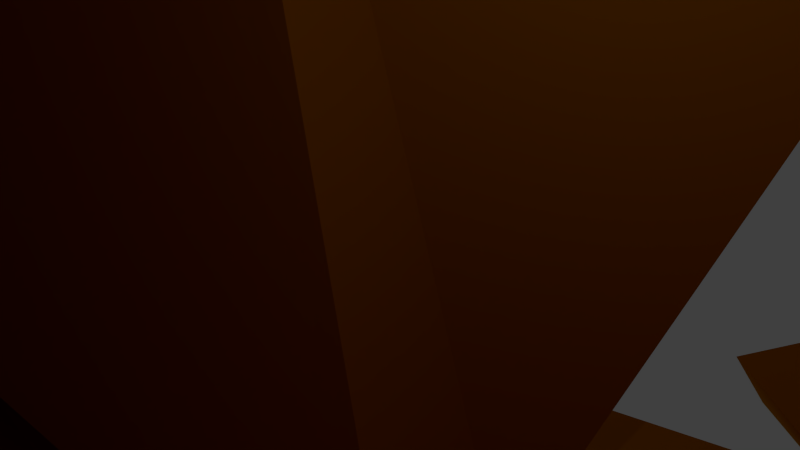 # Source: LongHair.blend  (saved by Blender 2.76.0; exported with 4.5.12 LTS)
import bpy
from mathutils import Matrix  # noqa: F401  (used for matrix-valued properties, if any)

bpy.ops.wm.read_factory_settings(use_empty=True)
scene = bpy.context.scene
scene.name = 'Scene'

# ---- collections
col_collection_1 = bpy.data.collections.new('Collection 1'); scene.collection.children.link(col_collection_1)

# ---- materials (node trees are filled in below, after node groups)
mat_material__70566 = bpy.data.materials.new('Material #70566')
mat_material__70566.alpha_threshold = 0.0
mat_material__70566.use_transparent_shadow = False
mat_material__70566.diffuse_color = (0.6157, 0.2314, 0.0, 1.0)
mat_material__70566.specular_color = (0.9, 0.9, 0.9)
mat_material__70566.roughness = 0.5
mat_material__70566.specular_intensity = 0.0
mat_material__70639 = bpy.data.materials.new('Material #70639')
mat_material__70639.alpha_threshold = 0.0
mat_material__70639.use_transparent_shadow = False
mat_material__70639.diffuse_color = (0.6157, 0.2314, 0.0, 1.0)
mat_material__70639.specular_color = (0.9, 0.9, 0.9)
mat_material__70639.roughness = 0.5
mat_material__70639.specular_intensity = 0.0
mat_material__70640 = bpy.data.materials.new('Material #70640')
mat_material__70640.alpha_threshold = 0.0
mat_material__70640.use_transparent_shadow = False
mat_material__70640.diffuse_color = (0.6157, 0.2314, 0.0, 1.0)
mat_material__70640.specular_color = (0.9, 0.9, 0.9)
mat_material__70640.roughness = 0.5
mat_material__70640.specular_intensity = 0.0
mat_material__70642 = bpy.data.materials.new('Material #70642')
mat_material__70642.alpha_threshold = 0.0
mat_material__70642.use_transparent_shadow = False
mat_material__70642.diffuse_color = (0.6157, 0.2314, 0.0, 1.0)
mat_material__70642.specular_color = (0.9, 0.9, 0.9)
mat_material__70642.roughness = 0.5
mat_material__70642.specular_intensity = 0.0
mat_material__70644 = bpy.data.materials.new('Material #70644')
mat_material__70644.alpha_threshold = 0.0
mat_material__70644.use_transparent_shadow = False
mat_material__70644.diffuse_color = (0.6157, 0.2314, 0.0, 1.0)
mat_material__70644.specular_color = (0.9, 0.9, 0.9)
mat_material__70644.roughness = 0.5
mat_material__70644.specular_intensity = 0.0
mat_material__70646 = bpy.data.materials.new('Material #70646')
mat_material__70646.alpha_threshold = 0.0
mat_material__70646.use_transparent_shadow = False
mat_material__70646.diffuse_color = (0.6157, 0.2314, 0.0, 1.0)
mat_material__70646.specular_color = (0.9, 0.9, 0.9)
mat_material__70646.roughness = 0.5
mat_material__70646.specular_intensity = 0.0
mat_material__70648 = bpy.data.materials.new('Material #70648')
mat_material__70648.alpha_threshold = 0.0
mat_material__70648.use_transparent_shadow = False
mat_material__70648.diffuse_color = (0.6157, 0.2314, 0.0, 1.0)
mat_material__70648.specular_color = (0.9, 0.9, 0.9)
mat_material__70648.roughness = 0.5
mat_material__70648.specular_intensity = 0.0
mat_material__70651 = bpy.data.materials.new('Material #70651')
mat_material__70651.alpha_threshold = 0.0
mat_material__70651.use_transparent_shadow = False
mat_material__70651.diffuse_color = (0.6157, 0.2314, 0.0, 1.0)
mat_material__70651.specular_color = (0.9, 0.9, 0.9)
mat_material__70651.roughness = 0.5
mat_material__70651.specular_intensity = 0.0
mat_material__70652 = bpy.data.materials.new('Material #70652')
mat_material__70652.alpha_threshold = 0.0
mat_material__70652.use_transparent_shadow = False
mat_material__70652.diffuse_color = (0.6157, 0.2314, 0.0, 1.0)
mat_material__70652.specular_color = (0.9, 0.9, 0.9)
mat_material__70652.roughness = 0.5
mat_material__70652.specular_intensity = 0.0
mat_material__70654 = bpy.data.materials.new('Material #70654')
mat_material__70654.alpha_threshold = 0.0
mat_material__70654.use_transparent_shadow = False
mat_material__70654.diffuse_color = (0.6157, 0.2314, 0.0, 1.0)
mat_material__70654.specular_color = (0.9, 0.9, 0.9)
mat_material__70654.roughness = 0.5
mat_material__70654.specular_intensity = 0.0

# ---- material node trees

# ---- world
world_world = bpy.data.worlds.new('World'); scene.world = world_world
world_world.color = (0.05088, 0.05088, 0.05088)
world_world.use_sun_shadow = False
world_world.sun_shadow_jitter_overblur = 0.0
world_world.cycles.sampling_method = 'MANUAL'
world_world.cycles.sample_map_resolution = 256

# ---- cameras
cam_camera = bpy.data.cameras.new('Camera')
cam_camera.clip_end = 100.0
cam_camera.lens = 35.0
cam_camera.sensor_width = 32.0
cam_camera.sensor_height = 18.0
cam_camera.ortho_scale = 7.314
cam_camera.dof.focus_distance = 0.0
cam_camera.dof.aperture_fstop = 128.0

# ---- lights
light_lamp = bpy.data.lights.new('Lamp', 'POINT')
light_lamp.transmission_factor = 0.0
light_lamp.cutoff_distance = 30.0
light_lamp.energy = 100.0
light_lamp.shadow_buffer_clip_start = 1.001
light_lamp.shadow_soft_size = 0.1
light_lamp.shadow_maximum_resolution = 0.006
light_lamp.use_absolute_resolution = True
light_lamp.cycles.use_multiple_importance_sampling = False

# ---- meshes
me_untitled_004 = bpy.data.meshes.new('Untitled.004')
me_untitled_004.from_pydata([(15.43, -9.382, 0.06736), (14.5, -8.794, 6.739), (16.09, -2.634, 8.004), (17.68, -2.791, 0.442), (13.67, -2.844, 13.12), (12.9, 5.829, 11.58), (14.37, 9.701, 7.668), (15.39, 10.83, 0.287), (-6.986, -14.35, 11.77), (-44.69, -12.19, 9.262), (-37.19, -3.644, 14.76), (-5.093, -20.15, 2.699), (-44.38, -15.86, -1.53), (-2.871, 6.323, 14.13), (6.605, -11.6, 8.896), (7.506, -15.85, 0.06068), (-3.504, 2.117, 17.24), (-0.4821, 0.03963, 16.58), (6.598, 6.809, 14.31), (0.7448, 12.63, 10.95), (8.108, 13.67, 6.702), (7.65, 15.95, -1.443), (1.821, 15.41, 3.629), (1.815, 15.53, -4.065), (16.35, -2.601, -6.338), (15.29, -8.338, -5.888), (12.52, -2.214, -12.29), (12.84, 6.89, -12.58), (14.68, 10.25, -7.533), (-33.23, -5.469, -14.03), (-39.33, -12.76, -8.408), (-6.622, 5.533, -15.13), (-2.014, -0.243, -16.36), (6.34, -12.82, -8.507), (3.75, -2.833, -16.01), (-1.535, -6.408, -15.01), (4.472, 7.867, -14.24), (7.488, 13.21, -8.208), (-0.6845, 10.41, -13.33), (8.306, 9.368, 11.73), (-40.11, -7.591, 11.91), (-43.63, -5.083, 13.4), (-39.42, -14.1, 5.652), (-5.11, -17.02, -6.084), (-5.003, -12.69, -10.15), (-40.33, -8.014, -11.89), (3.597, -0.5581, -15.8), (-1.08, -5.791, 13.92), (-41.99, -9.504, 7.353), (-35.99, -2.664, 11.75), (-35.83, -12.56, -0.3803), (-7.537, 1.962, 16.0), (-8.133, -1.17, 16.13), (-6.753, -2.504, 15.86), (-0.1031, 12.11, 10.31), (5.912, 11.19, 5.305), (5.546, 13.01, -1.211), (0.8828, 12.36, -1.444), (0.8779, 12.68, -3.308), (-32.82, -3.835, -14.28), (-37.71, -9.954, -6.783), (-5.872, 4.693, -11.86), (-2.186, 0.05696, -13.15), (-1.693, -3.605, -16.33), (-1.802, -3.956, -16.13), (3.003, 6.545, -11.45), (5.416, 10.82, -6.622), (-0.9418, 8.583, -10.72), (6.075, 7.82, 11.33), (-38.33, -5.821, 9.468), (-41.15, -3.815, 10.66), (-37.77, -11.03, 4.466), (-38.51, -6.16, -9.57), (-1.815, -1.785, -16.17), (-8.106, -2.931, 15.18)], [(68, 47)], [(0, 3, 2), (2, 1, 0), (47, 14, 4), (4, 17, 47), (5, 4, 2), (2, 6, 5), (7, 6, 2), (2, 3, 7), (40, 10, 41), (11, 8, 42), (11, 15, 14), (14, 8, 11), (47, 10, 8), (8, 14, 47), (0, 1, 14), (14, 15, 0), (13, 16, 17), (17, 18, 13), (5, 18, 17), (17, 4, 5), (7, 21, 20), (20, 6, 7), (5, 6, 20), (20, 39, 5), (0, 25, 24), (24, 3, 0), (26, 24, 25), (27, 28, 24), (24, 26, 27), (7, 3, 24), (24, 28, 7), (43, 12, 30), (29, 35, 44), (25, 33, 26), (0, 15, 33), (33, 25, 0), (32, 31, 36), (36, 46, 32), (27, 26, 34), (27, 34, 46), (27, 46, 36), (36, 38, 37), (7, 28, 37), (37, 21, 7), (27, 36, 37), (21, 37, 23), (22, 20, 21), (19, 39, 20), (39, 13, 18), (10, 40, 8), (42, 8, 9), (12, 43, 11), (11, 43, 33), (33, 15, 11), (30, 44, 43), (44, 35, 34), (34, 33, 44), (29, 44, 30), (30, 45, 29), (8, 40, 9), (11, 42, 12), (27, 37, 28), (26, 33, 34), (44, 33, 43), (4, 14, 1), (1, 2, 4), (5, 39, 18), (9, 40, 69), (69, 48, 9), (12, 42, 71), (71, 50, 12), (16, 13, 51), (51, 52, 16), (17, 16, 52), (52, 53, 17), (47, 17, 53), (53, 74, 47), (22, 21, 56), (56, 57, 22), (30, 12, 50), (50, 60, 30), (31, 32, 62), (62, 61, 31), (35, 59, 64), (64, 63, 34), (50, 71, 74), (34, 35, 64), (46, 34, 63), (63, 73, 46), (36, 31, 61), (61, 65, 36), (21, 23, 58), (58, 56, 21), (19, 20, 55), (55, 54, 19), (20, 22, 57), (57, 55, 20), (23, 37, 66), (66, 58, 23), (37, 38, 67), (67, 66, 37), (38, 36, 65), (65, 67, 38), (39, 19, 54), (54, 68, 39), (13, 39, 68), (68, 51, 13), (40, 41, 70), (70, 69, 40), (41, 10, 49), (49, 70, 41), (42, 9, 48), (48, 71, 42), (45, 30, 60), (60, 72, 45), (29, 45, 72), (72, 59, 29), (32, 46, 73), (73, 62, 32), (10, 47, 74), (74, 49, 10), (72, 60, 59), (35, 29, 59), (60, 50, 63), (48, 69, 71), (70, 49, 69), (49, 74, 69), (69, 74, 71), (64, 59, 63), (59, 60, 63), (73, 63, 62), (74, 63, 50), (74, 53, 63), (63, 53, 62), (58, 66, 56), (61, 62, 65), (67, 65, 66), (53, 68, 62), (51, 68, 52), (53, 52, 68), (54, 55, 68), (57, 56, 55)])
me_untitled_004.polygons.foreach_set('use_smooth', [1, 1, 1, 1, 1, 1, 1, 1, 1, 1, 1, 1, 1, 1, 1, 1, 1, 1, 1, 1, 1, 1, 1, 1, 1, 1, 1, 1, 1, 1, 1, 1, 1, 1, 1, 1, 1, 1, 1, 1, 1, 1, 1, 1, 1, 1, 1, 1, 1, 1, 1, 1, 1, 1, 1, 1, 1, 1, 1, 1, 1, 1, 1, 1, 1, 1, 1, 0, 0, 0, 0, 0, 0, 0, 0, 0, 0, 0, 0, 0, 0, 0, 0, 0, 0, 0, 0, 0, 0, 0, 0, 0, 0, 0, 0, 0, 0, 0, 0, 0, 0, 0, 0, 0, 0, 0, 0, 0, 0, 0, 0, 0, 0, 0, 0, 0, 0, 0, 0, 0, 0, 0, 0, 0, 0, 0, 0, 0, 0, 0, 0, 0, 0, 0, 0, 0, 0, 0, 0, 0, 0, 0])
_uv = me_untitled_004.uv_layers.new(name='UVChannel_1')
_uv.uv.foreach_set('vector', [0.5169, 0.4897, 0.5131, 0.4088, 0.4143, 0.4121, 0.4143, 0.4121, 0.4334, 0.491, 0.5169, 0.4897, 0.2445, 0.5482, 0.3826, 0.592, 0.3506, 0.4249, 0.3506, 0.4249, 0.2619, 0.444, 0.2445, 0.5482, 0.3627, 0.3032, 0.3506, 0.4249, 0.4143, 0.4121, 0.4143, 0.4121, 0.4204, 0.238, 0.3627, 0.3032, 0.5217, 0.2202, 0.4204, 0.238, 0.4143, 0.4121, 0.4143, 0.4121, 0.5131, 0.4088, 0.5217, 0.2202, 0.2539, 0.8342, 0.1936, 0.7642, 0.1919, 0.8679, 0.4743, 0.7824, 0.3352, 0.7841, 0.4198, 0.8667, 0.4743, 0.7824, 0.5204, 0.6125, 0.3826, 0.592, 0.3826, 0.592, 0.3352, 0.7841, 0.4743, 0.7824, 0.2445, 0.5482, 0.1936, 0.7642, 0.3352, 0.7841, 0.3352, 0.7841, 0.3826, 0.592, 0.2445, 0.5482, 0.5169, 0.4897, 0.4334, 0.491, 0.3826, 0.592, 0.3826, 0.592, 0.5204, 0.6125, 0.5169, 0.4897, 0.131, 0.3562, 0.1223, 0.4446, 0.2619, 0.444, 0.2619, 0.444, 0.2506, 0.2921, 0.131, 0.3562, 0.3627, 0.3032, 0.2506, 0.2921, 0.2619, 0.444, 0.2619, 0.444, 0.3506, 0.4249, 0.3627, 0.3032, 0.5217, 0.2202, 0.5524, 0.09709, 0.3977, 0.1399, 0.3977, 0.1399, 0.4204, 0.238, 0.5217, 0.2202, 0.3627, 0.3032, 0.4204, 0.238, 0.3977, 0.1399, 0.3977, 0.1399, 0.2573, 0.2097, 0.3627, 0.3032, 0.5169, 0.4897, 0.5882, 0.4779, 0.602, 0.4125, 0.602, 0.4125, 0.5131, 0.4088, 0.5169, 0.4897, 0.6978, 0.4187, 0.602, 0.4125, 0.5882, 0.4779, 0.692, 0.2918, 0.6258, 0.2358, 0.602, 0.4125, 0.602, 0.4125, 0.6978, 0.4187, 0.692, 0.2918, 0.5217, 0.2202, 0.5131, 0.4088, 0.602, 0.4125, 0.602, 0.4125, 0.6258, 0.2358, 0.5217, 0.2202, 0.6624, 0.7566, 0.5541, 0.9186, 0.6988, 0.8308, 0.8221, 0.6996, 0.8518, 0.6187, 0.7515, 0.7194, 0.5882, 0.4779, 0.647, 0.5944, 0.6978, 0.4187, 0.5169, 0.4897, 0.5204, 0.6125, 0.647, 0.5944, 0.647, 0.5944, 0.5882, 0.4779, 0.5169, 0.4897, 0.8543, 0.4123, 0.9632, 0.3773, 0.8244, 0.2568, 0.8244, 0.2568, 0.7776, 0.372, 0.8543, 0.4123, 0.692, 0.2918, 0.6978, 0.4187, 0.82, 0.4923, 0.692, 0.2918, 0.82, 0.4923, 0.7776, 0.372, 0.692, 0.2918, 0.7776, 0.372, 0.8244, 0.2568, 0.8244, 0.2568, 0.9086, 0.1989, 0.7081, 0.1444, 0.5217, 0.2202, 0.6258, 0.2358, 0.7081, 0.1444, 0.7081, 0.1444, 0.5524, 0.09709, 0.5217, 0.2202, 0.692, 0.2918, 0.8244, 0.2568, 0.7081, 0.1444, 0.5524, 0.09709, 0.7081, 0.1444, 0.6407, 0.03842, 0.4184, 0.03337, 0.3977, 0.1399, 0.5524, 0.09709, 0.2775, 0.07865, 0.2573, 0.2097, 0.3977, 0.1399, 0.2573, 0.2097, 0.131, 0.3562, 0.2506, 0.2921, 0.1936, 0.7642, 0.2539, 0.8342, 0.3352, 0.7841, 0.4198, 0.8667, 0.3352, 0.7841, 0.3242, 0.926, 0.5541, 0.9186, 0.6624, 0.7566, 0.4743, 0.7824, 0.4743, 0.7824, 0.6624, 0.7566, 0.647, 0.5944, 0.647, 0.5944, 0.5204, 0.6125, 0.4743, 0.7824, 0.6988, 0.8308, 0.7515, 0.7194, 0.6624, 0.7566, 0.7515, 0.7194, 0.8518, 0.6187, 0.82, 0.4923, 0.82, 0.4923, 0.647, 0.5944, 0.7515, 0.7194, 0.8221, 0.6996, 0.7515, 0.7194, 0.6988, 0.8308, 0.6988, 0.8308, 0.7928, 0.8208, 0.8221, 0.6996, 0.3352, 0.7841, 0.2539, 0.8342, 0.3242, 0.926, 0.4743, 0.7824, 0.4198, 0.8667, 0.5541, 0.9186, 0.692, 0.2918, 0.7081, 0.1444, 0.6258, 0.2358, 0.6978, 0.4187, 0.647, 0.5944, 0.82, 0.4923, 0.7515, 0.7194, 0.647, 0.5944, 0.6624, 0.7566, 0.3506, 0.4249, 0.3826, 0.592, 0.4334, 0.491, 0.4334, 0.491, 0.4143, 0.4121, 0.3506, 0.4249, 0.3627, 0.3032, 0.2573, 0.2097, 0.2506, 0.2921, 0.3242, 0.926, 0.2539, 0.8342, 0.2539, 0.8342, 0.2539, 0.8342, 0.3242, 0.926, 0.3242, 0.926, 0.5541, 0.9186, 0.4198, 0.8667, 0.4198, 0.8667, 0.4198, 0.8667, 0.5541, 0.9186, 0.5541, 0.9186, 0.1223, 0.4446, 0.131, 0.3562, 0.131, 0.3562, 0.131, 0.3562, 0.1223, 0.4446, 0.1223, 0.4446, 0.2619, 0.444, 0.1223, 0.4446, 0.1223, 0.4446, 0.1223, 0.4446, 0.2619, 0.444, 0.2619, 0.444, 0.2445, 0.5482, 0.2619, 0.444, 0.2619, 0.444, 0.2619, 0.444, 0.2445, 0.5482, 0.2445, 0.5482, 0.4184, 0.03337, 0.5524, 0.09709, 0.5524, 0.09709, 0.5524, 0.09709, 0.4184, 0.03337, 0.4184, 0.03337, 0.6988, 0.8308, 0.5541, 0.9186, 0.5541, 0.9186, 0.5541, 0.9186, 0.6988, 0.8308, 0.6988, 0.8308, 0.9632, 0.3773, 0.8543, 0.4123, 0.8543, 0.4123, 0.8543, 0.4123, 0.9632, 0.3773, 0.9632, 0.3773, 0.8518, 0.6187, 0.0, 0.0, 0.8518, 0.6187, 0.8518, 0.6187, 0.82, 0.4923, 0.82, 0.4923, 0.0, 0.0, 0.4198, 0.8667, 0.0, 0.0, 0.82, 0.4923, 0.8518, 0.6187, 0.0, 0.0, 0.7776, 0.372, 0.82, 0.4923, 0.82, 0.4923, 0.82, 0.4923, 0.7776, 0.372, 0.7776, 0.372, 0.8244, 0.2568, 0.9632, 0.3773, 0.9632, 0.3773, 0.9632, 0.3773, 0.8244, 0.2568, 0.8244, 0.2568, 0.5524, 0.09709, 0.6407, 0.03842, 0.6407, 0.03842, 0.6407, 0.03842, 0.5524, 0.09709, 0.5524, 0.09709, 0.2775, 0.07865, 0.3977, 0.1399, 0.3977, 0.1399, 0.3977, 0.1399, 0.2775, 0.07865, 0.2775, 0.07865, 0.3977, 0.1399, 0.4184, 0.03337, 0.4184, 0.03337, 0.4184, 0.03337, 0.3977, 0.1399, 0.3977, 0.1399, 0.6407, 0.03842, 0.7081, 0.1444, 0.7081, 0.1444, 0.7081, 0.1444, 0.6407, 0.03842, 0.6407, 0.03842, 0.7081, 0.1444, 0.9086, 0.1989, 0.9086, 0.1989, 0.9086, 0.1989, 0.7081, 0.1444, 0.7081, 0.1444, 0.9086, 0.1989, 0.8244, 0.2568, 0.8244, 0.2568, 0.8244, 0.2568, 0.9086, 0.1989, 0.9086, 0.1989, 0.2573, 0.2097, 0.2775, 0.07865, 0.2775, 0.07865, 0.2775, 0.07865, 0.2573, 0.2097, 0.2573, 0.2097, 0.131, 0.3562, 0.2573, 0.2097, 0.2573, 0.2097, 0.2573, 0.2097, 0.131, 0.3562, 0.131, 0.3562, 0.2539, 0.8342, 0.1919, 0.8679, 0.1919, 0.8679, 0.1919, 0.8679, 0.2539, 0.8342, 0.2539, 0.8342, 0.1919, 0.8679, 0.1936, 0.7642, 0.1936, 0.7642, 0.1936, 0.7642, 0.1919, 0.8679, 0.1919, 0.8679, 0.4198, 0.8667, 0.3242, 0.926, 0.3242, 0.926, 0.3242, 0.926, 0.4198, 0.8667, 0.4198, 0.8667, 0.7928, 0.8208, 0.6988, 0.8308, 0.6988, 0.8308, 0.6988, 0.8308, 0.7928, 0.8208, 0.7928, 0.8208, 0.8221, 0.6996, 0.7928, 0.8208, 0.7928, 0.8208, 0.7928, 0.8208, 0.8221, 0.6996, 0.8221, 0.6996, 0.8543, 0.4123, 0.7776, 0.372, 0.7776, 0.372, 0.7776, 0.372, 0.8543, 0.4123, 0.8543, 0.4123, 0.1936, 0.7642, 0.2445, 0.5482, 0.2445, 0.5482, 0.2445, 0.5482, 0.1936, 0.7642, 0.1936, 0.7642, 0.7928, 0.8208, 0.6988, 0.8308, 0.0, 0.0, 0.8518, 0.6187, 0.8221, 0.6996, 0.8221, 0.6996, 0.6988, 0.8308, 0.5541, 0.9186, 0.0, 0.0, 0.3242, 0.926, 0.2539, 0.8342, 0.0, 0.0, 0.1936, 0.7642, 0.0, 0.0, 0.1919, 0.8679, 0.0, 0.0, 0.2445, 0.5482, 0.0, 0.0, 0.2445, 0.5482, 0.0, 0.0, 0.2539, 0.8342, 0.0, 0.0, 0.0, 0.0, 0.8518, 0.6187, 0.0, 0.0, 0.6988, 0.8308, 0.0, 0.0, 0.7776, 0.372, 0.82, 0.4923, 0.0, 0.0, 0.0, 0.0, 0.5541, 0.9186, 0.0, 0.0, 0.0, 0.0, 0.2619, 0.444, 0.0, 0.0, 0.2619, 0.444, 0.0, 0.0, 0.82, 0.4923, 0.7081, 0.1444, 0.0, 0.0, 0.6407, 0.03842, 0.9632, 0.3773, 0.8543, 0.4123, 0.0, 0.0, 0.8244, 0.2568, 0.0, 0.0, 0.9086, 0.1989, 0.0, 0.0, 0.0, 0.0, 0.0, 0.0, 0.2573, 0.2097, 0.0, 0.0, 0.131, 0.3562, 0.0, 0.0, 0.1223, 0.4446, 0.0, 0.0, 0.2775, 0.07865, 0.3977, 0.1399, 0.0, 0.0, 0.4184, 0.03337, 0.5524, 0.09709, 0.0, 0.0])
me_untitled_004.materials.append(mat_material__70566)
me_untitled_004.materials.append(mat_material__70639)
me_untitled_004.materials.append(mat_material__70640)
me_untitled_004.materials.append(mat_material__70642)
me_untitled_004.materials.append(mat_material__70644)
me_untitled_004.materials.append(mat_material__70646)
me_untitled_004.materials.append(mat_material__70648)
me_untitled_004.materials.append(mat_material__70651)
me_untitled_004.materials.append(mat_material__70652)
me_untitled_004.materials.append(mat_material__70654)
me_untitled_004.use_remesh_preserve_volume = False
me_untitled_004.use_remesh_preserve_attributes = False
me_untitled_004.use_mirror_vertex_groups = False
me_untitled_004.update()

# ---- objects
ob_npc_hair_009 = bpy.data.objects.new('NPC_Hair_009', me_untitled_004)
ob_lamp = bpy.data.objects.new('Lamp', light_lamp)
ob_camera = bpy.data.objects.new('Camera', cam_camera)

# ---- transforms, parenting, visibility, modifiers, constraints
ob_npc_hair_009.location = (-0.0003539, 5.082, 1.287)
ob_npc_hair_009.rotation_euler = (0.04961, 6.385e-08, 5.135e-07)
ob_npc_hair_009.color = (0.8, 0.8, 0.8, 1.0)
ob_npc_hair_009.lineart.crease_threshold = 0.0
ob_lamp.location = (4.076, 1.005, 5.904)
ob_lamp.rotation_euler = (0.6503, 0.05522, 1.866)
ob_lamp.lock_rotations_4d = False
ob_lamp.empty_display_type = 'ARROWS'
ob_lamp.color = (0.0, 0.0, 0.0, 0.0)
ob_lamp.lineart.crease_threshold = 0.0
ob_camera.location = (7.481, -6.508, 5.344)
ob_camera.rotation_euler = (1.109, 0.01082, 0.8149)
ob_camera.lock_rotations_4d = False
ob_camera.empty_display_type = 'ARROWS'
ob_camera.color = (0.0, 0.0, 0.0, 0.0)
ob_camera.display_type = 'WIRE'
ob_camera.lineart.crease_threshold = 0.0

# ---- collection membership
col_collection_1.objects.link(ob_npc_hair_009)
col_collection_1.objects.link(ob_lamp)
col_collection_1.objects.link(ob_camera)

# ---- scene / render settings (as saved in the file)
scene.camera = ob_camera
scene.frame_start = 1; scene.frame_end = 750; scene.frame_set(420)
scene.render.engine = 'BLENDER_EEVEE_NEXT'
scene.render.resolution_percentage = 50
scene.render.fps = 30
scene.render.dither_intensity = 0.0
scene.cycles.use_denoising = False
scene.cycles.samples = 10
scene.cycles.sampling_pattern = 'TABULATED_SOBOL'
scene.cycles.light_sampling_threshold = 0.0
scene.cycles.use_adaptive_sampling = False
scene.cycles.use_light_tree = False
scene.cycles.blur_glossy = 0.0
scene.cycles.pixel_filter_type = 'GAUSSIAN'
scene.cycles.sample_clamp_indirect = 0.0
scene.view_settings.view_transform = 'Standard'
bpy.context.view_layer.update()
